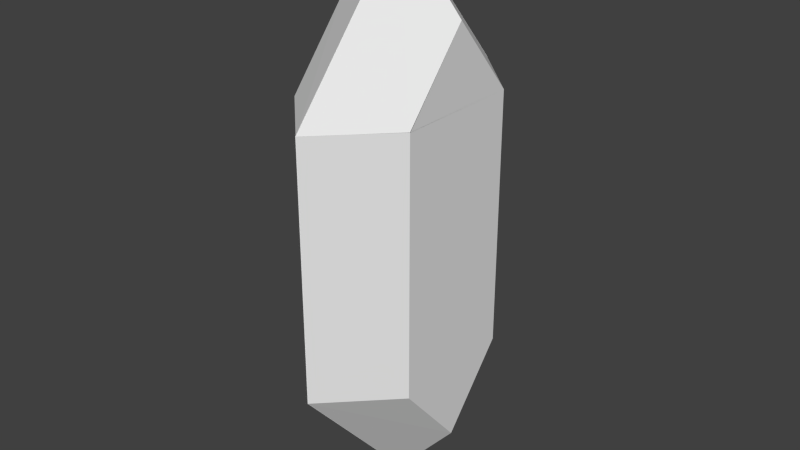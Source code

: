 # Source: rupee.blend  (saved by Blender 2.72.0; exported with 4.5.12 LTS)
import bpy
from mathutils import Matrix  # noqa: F401  (used for matrix-valued properties, if any)

bpy.ops.wm.read_factory_settings(use_empty=True)
scene = bpy.context.scene
scene.name = 'Scene'

# ---- collections
col_collection_1 = bpy.data.collections.new('Collection 1'); scene.collection.children.link(col_collection_1)

# ---- world
world_world = bpy.data.worlds.new('World'); scene.world = world_world
world_world.color = (0.05088, 0.05088, 0.05088)
world_world.use_sun_shadow = False
world_world.sun_shadow_jitter_overblur = 0.0
world_world.cycles.sampling_method = 'MANUAL'
world_world.cycles.sample_map_resolution = 256

# ---- meshes
me_plane_018 = bpy.data.meshes.new('Plane.018')
me_plane_018.from_pydata([(2.17, -3.179e-08, -0.5), (0.9991, -1.998, -0.4989), (1.596, -1.256e-06, -1.0), (1.001, -1.002, -0.9982), (1.0, 1.997, -0.4985), (2.17, -3.894e-07, -0.5), (1.0, 1.003, -0.9985), (1.596, -1.256e-06, -1.0), (-1.0, -1.997, -0.4985), (-2.17, 2.066e-07, -0.5), (-1.0, -1.003, -0.9985), (-1.596, 1.367e-06, -1.0), (-2.17, -3.179e-08, -0.5), (-0.9991, 1.998, -0.4989), (-1.596, 1.367e-06, -1.0), (-1.001, 1.002, -0.9982), (-1.0, 1.003, -0.9985), (1.0, 1.003, -0.9985), (1.0, -1.0, -1.0), (-1.0, -1.003, -0.9985), (-1.0, -1.003, -0.9985), (1.596, 1.748e-07, -1.0), (-1.0, -1.003, -0.9985), (-1.596, 8.742e-08, -1.0), (-1.0, 1.0, -1.0), (-1.0, 1.997, -0.4985), (1.0, 1.997, -0.4985), (-1.0, 1.003, -0.9985), (1.0, 1.003, -0.9985), (-1.0, -1.003, -0.9985), (1.0, -1.003, -0.9985), (-1.0, -1.997, -0.4985), (1.0, -1.997, -0.4985), (2.17, 1.192e-07, -0.5), (0.9991, 1.998, -0.5011), (1.596, 1.431e-06, -5.364e-07), (1.001, 1.002, -0.001832), (1.0, -1.997, -0.5015), (2.17, 4.768e-07, -0.5), (1.0, -1.003, -0.001491), (1.596, 1.431e-06, -4.321e-07), (-1.0, 1.997, -0.5015), (-2.17, -1.192e-07, -0.5), (-1.0, 1.003, -0.001491), (-1.596, -1.192e-06, -7.004e-07), (-2.17, 1.192e-07, -0.5), (-0.9991, -1.998, -0.5011), (-1.596, -1.192e-06, -7.302e-07), (-1.001, -1.002, -0.001832), (-1.0, -1.003, -0.001491), (1.0, -1.003, -0.001491), (1.0, 1.0, 0.0), (-1.0, 1.003, -0.001491), (-1.0, 1.003, -0.001491), (1.596, 0.0, 1.192e-07), (-1.0, 1.003, -0.001491), (-1.596, 8.742e-08, -8.941e-08), (-1.0, -1.0, -1.49e-07), (-1.0, -1.997, -0.5015), (1.0, -1.997, -0.5015), (-1.0, -1.003, -0.001491), (1.0, -1.003, -0.001491), (-1.0, 1.003, -0.001491), (1.0, 1.003, -0.001491), (-1.0, 1.997, -0.5015), (1.0, 1.997, -0.5015)], [], [(0, 1, 3, 2), (4, 5, 7, 6), (8, 9, 11, 10), (12, 13, 15, 14), (16, 17, 18, 19, 20), (17, 21, 18), (22, 23, 24, 20), (25, 26, 28, 27), (29, 30, 32, 31), (33, 34, 36, 35), (37, 38, 40, 39), (41, 42, 44, 43), (45, 46, 48, 47), (49, 50, 51, 52, 53), (50, 54, 51), (55, 56, 57, 53), (58, 59, 61, 60), (62, 63, 65, 64)])
me_plane_018.use_remesh_preserve_volume = False
me_plane_018.use_remesh_preserve_attributes = False
me_plane_018.use_mirror_vertex_groups = False
me_plane_018.update()

# ---- objects
ob_plane_000 = bpy.data.objects.new('Plane.000', me_plane_018)

# ---- transforms, parenting, visibility, modifiers, constraints
ob_plane_000.location = (-0.5, 0.0, 0.0)
ob_plane_000.rotation_euler = (0.0, 1.571, 3.142)
ob_plane_000.scale = (1.0, 0.5, 1.0)
ob_plane_000.lineart.crease_threshold = 0.0

# ---- collection membership
col_collection_1.objects.link(ob_plane_000)

# ---- scene / render settings (as saved in the file)
scene.frame_start = 1; scene.frame_end = 250; scene.frame_set(55)
scene.render.engine = 'BLENDER_EEVEE_NEXT'
scene.render.resolution_percentage = 50
scene.render.dither_intensity = 0.0
scene.cycles.use_denoising = False
scene.cycles.samples = 10
scene.cycles.sampling_pattern = 'TABULATED_SOBOL'
scene.cycles.light_sampling_threshold = 0.0
scene.cycles.use_adaptive_sampling = False
scene.cycles.use_light_tree = False
scene.cycles.blur_glossy = 0.0
scene.cycles.pixel_filter_type = 'GAUSSIAN'
scene.cycles.sample_clamp_indirect = 0.0
scene.view_settings.view_transform = 'Standard'
bpy.context.view_layer.update()

# ---- added for rendering (the .blend has no active camera and no usable light): camera, sun
cam_auto = bpy.data.cameras.new('AutoCamera')
cam_auto.lens = 50.0
cam_auto.sensor_width = 36.0
cam_auto.clip_end = 1000.0
ob_auto_camera = bpy.data.objects.new('AutoCamera', cam_auto)
scene.collection.objects.link(ob_auto_camera)
ob_auto_camera.location = (4.51697, -5.42036, 3.61357)
ob_auto_camera.rotation_euler = (1.09748, -7.21219e-08, 0.694738)
scene.camera = ob_auto_camera
light_auto_sun = bpy.data.lights.new('AutoSun', 'SUN')
light_auto_sun.energy = 3.0
light_auto_sun.angle = 0.0523599
ob_auto_sun = bpy.data.objects.new('AutoSun', light_auto_sun)
scene.collection.objects.link(ob_auto_sun)
ob_auto_sun.rotation_euler = (0.872665, 0.174533, 0.523599)
bpy.context.view_layer.update()
